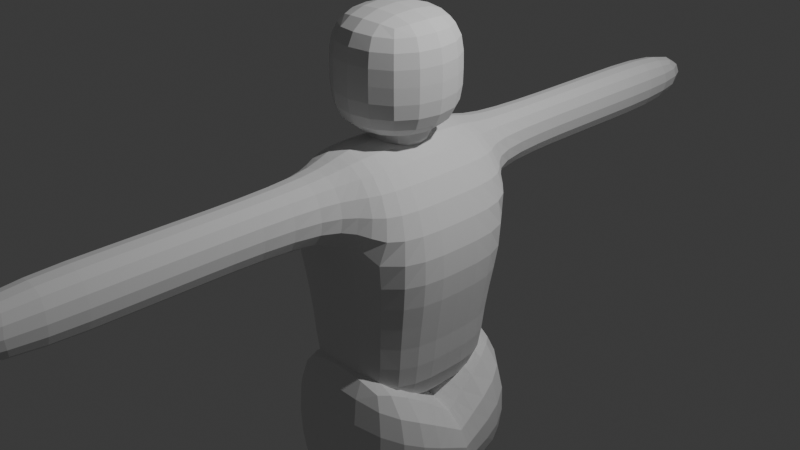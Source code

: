 # Source: npcBaseTest.blend  (saved by Blender 4.2.66; exported with 4.5.12 LTS)
import bpy
from mathutils import Matrix  # noqa: F401  (used for matrix-valued properties, if any)

bpy.ops.wm.read_factory_settings(use_empty=True)
scene = bpy.context.scene
scene.name = 'Scene'

# ---- collections
col_collection = bpy.data.collections.new('Collection'); scene.collection.children.link(col_collection)

# ---- world
world_world = bpy.data.worlds.new('World'); scene.world = world_world
world_world.use_nodes = True; world_world.node_tree.nodes.clear()
_N = world_world.node_tree.nodes; _L = world_world.node_tree.links
n0 = _N.new('ShaderNodeOutputWorld'); n0.name = 'World Output'; n0.location = (300, 300)
n1 = _N.new('ShaderNodeBackground'); n1.name = 'Background'; n1.location = (10, 300)
n1.inputs[0].default_value = (0.05088, 0.05088, 0.05088, 1.0)
_L.new(n1.outputs[0], n0.inputs[0])
n0.is_active_output = True
world_world.color = (0.05088, 0.05088, 0.05088)
world_world.sun_shadow_jitter_overblur = 0.0

# ---- cameras
cam_camera = bpy.data.cameras.new('Camera')
cam_camera.clip_end = 100.0
cam_camera.ortho_scale = 7.314

# ---- lights
light_light = bpy.data.lights.new('Light', 'POINT')
light_light.energy = 1000.0
light_light.shadow_soft_size = 0.1

# ---- meshes
me_cube = bpy.data.meshes.new('Cube')
me_cube.from_pydata([(0.2778, 4.905, 0.1675), (-0.2778, 4.905, 0.1675), (-0.7279, 0.864, -1.0), (-0.5041, 0.752, 1.0), (0.2778, 1.0, 0.1675), (-0.2778, 1.0, 0.1675), (0.7279, 0.864, -1.0), (0.5041, 0.752, 1.0), (0.2778, 1.0, 0.8325), (-1.0, 1.0, 0.0), (1.0, 1.0, 0.0), (-0.2778, 1.0, 0.8325), (-0.7279, 0.0, -1.0), (-0.5041, 0.0, 1.0), (0.7279, 0.0, -1.0), (0.5041, 0.0, 1.0), (1.0, 0.0, 0.0), (-1.0, 0.0, 0.0), (0.2778, 4.905, 0.8325), (-0.2778, 4.905, 0.8325), (0.7279, 0.864, -2.007), (-0.7279, 0.864, -2.007), (0.7279, 0.0, -2.007), (-0.7279, 0.0, -2.007), (-0.2778, 2.953, 0.1675), (0.2778, 2.953, 0.1675), (0.2778, 2.953, 0.8325), (-0.2778, 2.953, 0.8325), (0.2778, 2.705, 0.1675), (0.2778, 2.705, 0.8325), (-0.2778, 2.705, 0.1675), (-0.2778, 2.705, 0.8325)], [], [(17, 13, 3, 9), (9, 3, 11, 5), (25, 24, 1, 0), (7, 10, 4, 8), (24, 27, 19, 1), (3, 7, 8, 11), (26, 25, 0, 18), (10, 9, 5, 4), (2, 9, 10, 6), (12, 17, 9, 2), (27, 26, 18, 19), (6, 10, 16, 14), (7, 3, 13, 15), (2, 6, 20, 21), (10, 7, 15, 16), (1, 19, 18, 0), (21, 20, 22, 23), (12, 2, 21, 23), (6, 14, 22, 20), (31, 29, 26, 27), (29, 28, 25, 26), (30, 31, 27, 24), (28, 30, 24, 25), (4, 5, 30, 28), (5, 11, 31, 30), (8, 4, 28, 29), (11, 8, 29, 31)])
_uv = me_cube.uv_layers.new(name='UVMap')
_uv.uv.foreach_set('vector', [0.5, 0.125, 0.625, 0.125, 0.625, 0.25, 0.5, 0.25, 0.5, 0.25, 0.625, 0.25, 0.625, 0.25, 0.5, 0.25, 0.5, 0.5, 0.5, 0.25, 0.5, 0.25, 0.5, 0.5, 0.625, 0.5, 0.5, 0.5, 0.5, 0.5, 0.625, 0.5, 0.5, 0.25, 0.625, 0.25, 0.625, 0.25, 0.5, 0.25, 0.875, 0.5, 0.625, 0.5, 0.625, 0.5, 0.875, 0.5, 0.625, 0.5, 0.5, 0.5, 0.5, 0.5, 0.625, 0.5, 0.5, 0.5, 0.5, 0.25, 0.5, 0.25, 0.5, 0.5, 0.375, 0.25, 0.5, 0.25, 0.5, 0.5, 0.375, 0.5, 0.375, 0.125, 0.5, 0.125, 0.5, 0.25, 0.375, 0.25, 0.875, 0.5, 0.625, 0.5, 0.625, 0.5, 0.875, 0.5, 0.375, 0.5, 0.5, 0.5, 0.5, 0.625, 0.375, 0.625, 0.625, 0.5, 0.875, 0.5, 0.875, 0.625, 0.625, 0.625, 0.375, 0.25, 0.375, 0.5, 0.375, 0.5, 0.375, 0.25, 0.5, 0.5, 0.625, 0.5, 0.625, 0.625, 0.5, 0.625, 0.5, 0.25, 0.625, 0.25, 0.625, 0.5, 0.5, 0.5, 0.125, 0.5, 0.375, 0.5, 0.375, 0.625, 0.125, 0.625, 0.375, 0.125, 0.375, 0.25, 0.375, 0.25, 0.375, 0.125, 0.375, 0.5, 0.375, 0.625, 0.375, 0.625, 0.375, 0.5, 0.875, 0.5, 0.625, 0.5, 0.625, 0.5, 0.875, 0.5, 0.625, 0.5, 0.5, 0.5, 0.5, 0.5, 0.625, 0.5, 0.5, 0.25, 0.625, 0.25, 0.625, 0.25, 0.5, 0.25, 0.5, 0.5, 0.5, 0.25, 0.5, 0.25, 0.5, 0.5, 0.5, 0.5, 0.5, 0.25, 0.5, 0.25, 0.5, 0.5, 0.5, 0.25, 0.625, 0.25, 0.625, 0.25, 0.5, 0.25, 0.625, 0.5, 0.5, 0.5, 0.5, 0.5, 0.625, 0.5, 0.875, 0.5, 0.625, 0.5, 0.625, 0.5, 0.875, 0.5])
me_cube.update()
me_cube_001 = bpy.data.meshes.new('Cube.001')
me_cube_001.from_pydata([(-0.9811, 1.066, -0.8947), (-0.9811, 1.066, 1.105), (1.019, 1.066, -0.8947), (1.019, 1.066, 1.105), (-0.9811, 0.0, -0.8947), (-0.884, 0.0, 0.103), (1.019, 0.0, -0.8947), (1.116, 0.0, 0.103), (0.5201, 1.066, -0.8947), (-0.4823, 1.066, -0.8947), (1.019, 0.0, -0.8947), (-0.9811, 0.0, -0.8947), (-0.8869, 0.03224, 0.1333), (1.019, 0.03224, -0.8947), (-0.9811, 0.03224, -0.8947), (1.113, 0.03224, 0.1333), (0.5201, 0.03224, -0.8947), (-0.4823, 0.03224, -0.8947), (0.5201, 1.066, -2.871), (-0.4823, 1.066, -2.871), (0.5201, 0.03224, -2.871), (-0.4823, 0.03224, -2.871), (0.5201, 1.066, -4.977), (-0.4823, 1.066, -4.977), (0.5201, 0.03224, -4.977), (-0.4823, 0.03224, -4.977), (0.5201, 1.066, -4.977), (-0.4823, 1.066, -4.977), (0.5201, 0.03224, -4.977), (-0.4823, 0.03224, -4.977), (0.5201, 1.066, -5.504), (-0.4823, 1.066, -5.504), (0.5201, 0.03224, -5.504), (-0.4823, 0.03224, -5.504), (1.244, 0.136, -5.03), (1.244, 0.9624, -5.03), (1.244, 0.136, -5.451), (1.244, 0.9624, -5.451)], [], [(14, 12, 1, 0), (0, 1, 3, 2), (15, 12, 5, 7), (13, 6, 10, 16), (13, 15, 7, 6), (17, 16, 10, 11), (14, 0, 9, 17), (0, 2, 8, 9), (4, 14, 17, 11), (16, 17, 21, 20), (2, 3, 15, 13), (2, 13, 16, 8), (3, 1, 12, 15), (4, 5, 12, 14), (21, 19, 23, 25), (17, 9, 19, 21), (9, 8, 18, 19), (8, 16, 20, 18), (25, 23, 27, 29), (19, 18, 22, 23), (20, 21, 25, 24), (18, 20, 24, 22), (28, 29, 33, 32), (23, 22, 26, 27), (24, 25, 29, 28), (22, 24, 28, 26), (31, 30, 32, 33), (30, 26, 35, 37), (29, 27, 31, 33), (27, 26, 30, 31), (35, 34, 36, 37), (26, 28, 34, 35), (28, 32, 36, 34), (32, 30, 37, 36)])
_uv = me_cube_001.uv_layers.new(name='UVMap')
_uv.uv.foreach_set('vector', [0.375, 0.1311, 0.625, 0.1311, 0.625, 0.25, 0.375, 0.25, 0.375, 0.25, 0.625, 0.25, 0.625, 0.5, 0.375, 0.5, 0.625, 0.6189, 0.875, 0.6189, 0.875, 0.6226, 0.625, 0.6226, 0.375, 0.6189, 0.375, 0.6226, 0.375, 0.6226, 0.375, 0.6189, 0.375, 0.6189, 0.625, 0.6189, 0.625, 0.6226, 0.375, 0.6226, 0.125, 0.6189, 0.375, 0.6189, 0.375, 0.6226, 0.125, 0.6226, 0.375, 0.1311, 0.375, 0.25, 0.375, 0.25, 0.3883, 0.1312, 0.375, 0.25, 0.375, 0.5, 0.375, 0.5, 0.375, 0.25, 0.375, 0.1274, 0.375, 0.1311, 0.3883, 0.1312, 0.375, 0.1274, 0.375, 0.6189, 0.125, 0.6189, 0.125, 0.6189, 0.375, 0.6189, 0.375, 0.5, 0.625, 0.5, 0.625, 0.6189, 0.375, 0.6189, 0.375, 0.5, 0.375, 0.6189, 0.375, 0.6189, 0.375, 0.5, 0.625, 0.5, 0.875, 0.5, 0.875, 0.6189, 0.625, 0.6189, 0.375, 0.1274, 0.625, 0.1274, 0.625, 0.1311, 0.375, 0.1311, 0.3883, 0.1312, 0.375, 0.25, 0.375, 0.25, 0.3883, 0.1312, 0.3883, 0.1312, 0.375, 0.25, 0.375, 0.25, 0.3883, 0.1312, 0.375, 0.25, 0.375, 0.5, 0.375, 0.5, 0.375, 0.25, 0.375, 0.5, 0.375, 0.6189, 0.375, 0.6189, 0.375, 0.5, 0.3883, 0.1312, 0.375, 0.25, 0.375, 0.25, 0.3883, 0.1312, 0.375, 0.25, 0.375, 0.5, 0.375, 0.5, 0.375, 0.25, 0.375, 0.6189, 0.125, 0.6189, 0.125, 0.6189, 0.375, 0.6189, 0.375, 0.5, 0.375, 0.6189, 0.375, 0.6189, 0.375, 0.5, 0.375, 0.6189, 0.125, 0.6189, 0.125, 0.6189, 0.375, 0.6189, 0.375, 0.25, 0.375, 0.5, 0.375, 0.5, 0.375, 0.25, 0.375, 0.6189, 0.125, 0.6189, 0.125, 0.6189, 0.375, 0.6189, 0.375, 0.5, 0.375, 0.6189, 0.375, 0.6189, 0.375, 0.5, 0.125, 0.5, 0.375, 0.5, 0.375, 0.6189, 0.125, 0.6189, 0.375, 0.5, 0.375, 0.5, 0.375, 0.5, 0.375, 0.5, 0.3883, 0.1312, 0.375, 0.25, 0.375, 0.25, 0.3883, 0.1312, 0.375, 0.25, 0.375, 0.5, 0.375, 0.5, 0.375, 0.25, 0.375, 0.5, 0.375, 0.6189, 0.375, 0.6189, 0.375, 0.5, 0.375, 0.5, 0.375, 0.6189, 0.375, 0.6189, 0.375, 0.5, 0.375, 0.6189, 0.375, 0.6189, 0.375, 0.6189, 0.375, 0.6189, 0.375, 0.6189, 0.375, 0.5, 0.375, 0.5, 0.375, 0.6189])
me_cube_001.update()
me_cube_002 = bpy.data.meshes.new('Cube.002')
me_cube_002.from_pydata([(-1.0, -1.0, -1.0), (-1.0, -1.0, 1.0), (-1.0, 1.0, -1.0), (-1.0, 1.0, 1.0), (1.0, -1.0, -1.0), (1.0, -1.0, 1.0), (1.0, 1.0, -1.0), (1.0, 1.0, 1.0), (-1.0, -1.0, 0.0), (-1.0, 1.0, 0.0), (1.0, 1.0, 0.0), (1.0, -1.0, 0.0)], [], [(8, 1, 3, 9), (9, 3, 7, 10), (10, 7, 5, 11), (11, 5, 1, 8), (2, 6, 4, 0), (7, 3, 1, 5), (4, 11, 8, 0), (6, 10, 11, 4), (2, 9, 10, 6), (0, 8, 9, 2)])
_uv = me_cube_002.uv_layers.new(name='UVMap')
_uv.uv.foreach_set('vector', [0.5, 0.0, 0.625, 0.0, 0.625, 0.25, 0.5, 0.25, 0.5, 0.25, 0.625, 0.25, 0.625, 0.5, 0.5, 0.5, 0.5, 0.5, 0.625, 0.5, 0.625, 0.75, 0.5, 0.75, 0.5, 0.75, 0.625, 0.75, 0.625, 1.0, 0.5, 1.0, 0.125, 0.5, 0.375, 0.5, 0.375, 0.75, 0.125, 0.75, 0.625, 0.5, 0.875, 0.5, 0.875, 0.75, 0.625, 0.75, 0.375, 0.75, 0.5, 0.75, 0.5, 1.0, 0.375, 1.0, 0.375, 0.5, 0.5, 0.5, 0.5, 0.75, 0.375, 0.75, 0.375, 0.25, 0.5, 0.25, 0.5, 0.5, 0.375, 0.5, 0.375, 0.0, 0.5, 0.0, 0.5, 0.25, 0.375, 0.25])
me_cube_002.update()
me_cube_003 = bpy.data.meshes.new('Cube.003')
me_cube_003.from_pydata([(-1.0, -1.0, -1.0), (-1.0, -1.0, 1.0), (-1.0, 1.0, -1.0), (-1.0, 1.0, 1.0), (1.0, -1.0, -1.0), (1.0, -1.0, 1.0), (1.0, 1.0, -1.0), (1.0, 1.0, 1.0), (-1.0, -1.0, 0.0), (-1.0, 1.0, 0.0), (1.0, 1.0, 0.0), (1.0, -1.0, 0.0)], [], [(8, 1, 3, 9), (9, 3, 7, 10), (10, 7, 5, 11), (11, 5, 1, 8), (2, 6, 4, 0), (7, 3, 1, 5), (4, 11, 8, 0), (6, 10, 11, 4), (2, 9, 10, 6), (0, 8, 9, 2)])
_uv = me_cube_003.uv_layers.new(name='UVMap')
_uv.uv.foreach_set('vector', [0.5, 0.0, 0.625, 0.0, 0.625, 0.25, 0.5, 0.25, 0.5, 0.25, 0.625, 0.25, 0.625, 0.5, 0.5, 0.5, 0.5, 0.5, 0.625, 0.5, 0.625, 0.75, 0.5, 0.75, 0.5, 0.75, 0.625, 0.75, 0.625, 1.0, 0.5, 1.0, 0.125, 0.5, 0.375, 0.5, 0.375, 0.75, 0.125, 0.75, 0.625, 0.5, 0.875, 0.5, 0.875, 0.75, 0.625, 0.75, 0.375, 0.75, 0.5, 0.75, 0.5, 1.0, 0.375, 1.0, 0.375, 0.5, 0.5, 0.5, 0.5, 0.75, 0.375, 0.75, 0.375, 0.25, 0.5, 0.25, 0.5, 0.5, 0.375, 0.5, 0.375, 0.0, 0.5, 0.0, 0.5, 0.25, 0.375, 0.25])
me_cube_003.update()
arm_armature = bpy.data.armatures.new('Armature')  # bones are not reproduced

# ---- objects
ob_light = bpy.data.objects.new('Light', light_light)
ob_camera = bpy.data.objects.new('Camera', cam_camera)
ob_cube = bpy.data.objects.new('Cube', me_cube)
ob_cube_001 = bpy.data.objects.new('Cube.001', me_cube_001)
ob_cube_002 = bpy.data.objects.new('Cube.002', me_cube_002)
ob_cube_003 = bpy.data.objects.new('Cube.003', me_cube_003)
ob_armature = bpy.data.objects.new('Armature', arm_armature)

# ---- transforms, parenting, visibility, modifiers, constraints
ob_light.location = (4.076, 1.005, 5.904)
ob_light.rotation_euler = (0.6503, 0.05522, 1.866)
ob_light.lock_rotations_4d = False
ob_light.empty_display_type = 'ARROWS'
ob_light.color = (0.0, 0.0, 0.0, 0.0)
ob_light.lineart.crease_threshold = 0.0
ob_camera.location = (7.359, -6.926, 4.958)
ob_camera.rotation_euler = (1.109, 0.0, 0.8149)
ob_camera.lock_rotations_4d = False
ob_camera.empty_display_type = 'ARROWS'
ob_camera.color = (0.0, 0.0, 0.0, 0.0)
ob_camera.display_type = 'WIRE'
ob_camera.lineart.crease_threshold = 0.0
ob_cube.location = (0.0, 0.0, 0.0)
_m = ob_cube.modifiers.new('Subdivision', 'SUBSURF')
_m = ob_cube.modifiers.new('Mirror', 'MIRROR')
_m.use_axis = (False, True, False)
_m.use_clip = True
ob_cube_001.location = (0.0, 0.0, -1.905)
_m = ob_cube_001.modifiers.new('Subdivision', 'SUBSURF')
_m = ob_cube_001.modifiers.new('Mirror', 'MIRROR')
_m.use_axis = (False, True, False)
ob_cube_002.location = (0.0, 0.0, 1.108)
ob_cube_002.scale = (0.3406, 0.3406, 0.3406)
_m = ob_cube_002.modifiers.new('Subdivision', 'SUBSURF')
ob_cube_003.location = (-0.02958, -0.01078, 1.603)
ob_cube_003.scale = (0.6792, 0.6792, 0.6792)
_m = ob_cube_003.modifiers.new('Subdivision', 'SUBSURF')
ob_armature.location = (0.0, 0.0, -1.255)
ob_armature.show_in_front = True

# ---- collection membership
col_collection.objects.link(ob_light)
col_collection.objects.link(ob_camera)
col_collection.objects.link(ob_cube)
col_collection.objects.link(ob_cube_001)
col_collection.objects.link(ob_cube_002)
col_collection.objects.link(ob_cube_003)
col_collection.objects.link(ob_armature)

# ---- scene / render settings (as saved in the file)
scene.camera = ob_camera
scene.frame_start = 1; scene.frame_end = 250; scene.frame_set(1)
scene.render.engine = 'BLENDER_EEVEE_NEXT'
bpy.context.view_layer.update()
